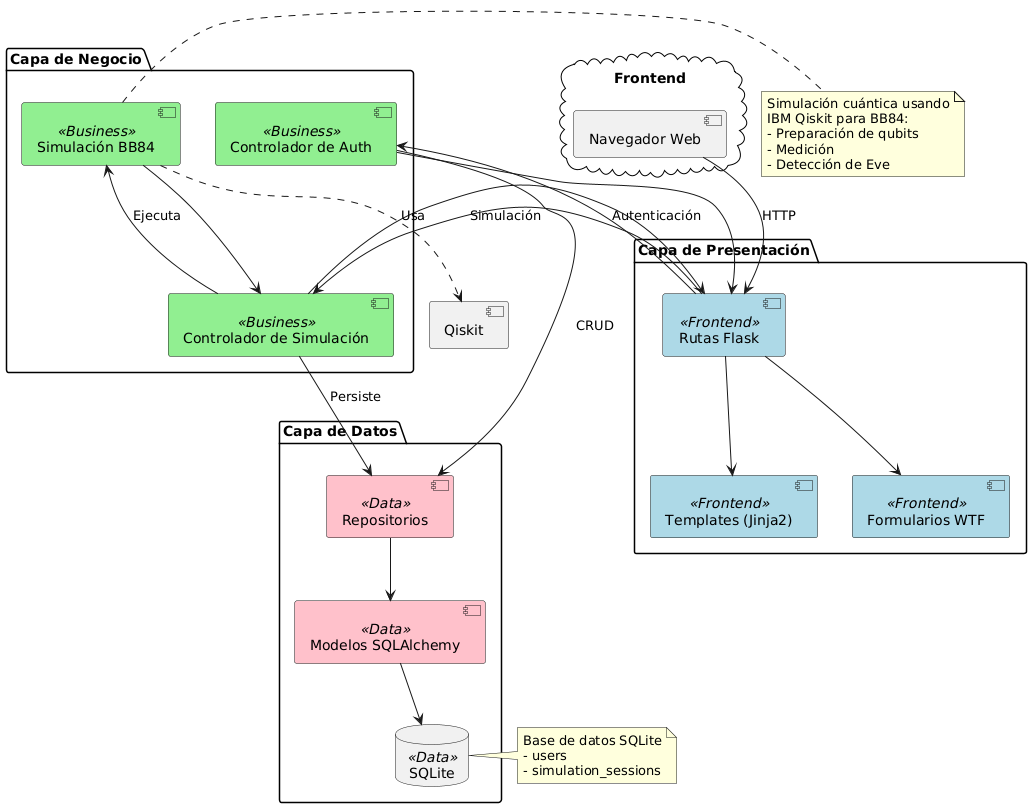

The diagram above was rendered by PlantUML. Its source (embedded in the PNG):
@startuml
!define RECTANGLE class

skinparam component {
  BackgroundColor<<Frontend>> LightBlue
  BackgroundColor<<Business>> LightGreen
  BackgroundColor<<Data>> Pink
}

skinparam package {
  BackgroundColor White
  BorderColor Black
}

package "Capa de Presentación" {
  [Templates (Jinja2)] as templates <<Frontend>>
  [Rutas Flask] as routes <<Frontend>>
  [Formularios WTF] as forms <<Frontend>>
  
  routes --> templates
  routes --> forms
}

package "Capa de Negocio" {
  [Simulación BB84] as bb84 <<Business>>
  [Controlador de Simulación] as sim_ctrl <<Business>>
  [Controlador de Auth] as auth_ctrl <<Business>>
  
  bb84 --> sim_ctrl
  auth_ctrl --> routes
  sim_ctrl --> routes
}

package "Capa de Datos" {
  [Modelos SQLAlchemy] as models <<Data>>
  [Repositorios] as repos <<Data>>
  database "SQLite" as db <<Data>>
  
  repos --> models
  models --> db
}

cloud "Frontend" {
  [Navegador Web] as browser
}

browser --> routes : HTTP
routes --> auth_ctrl : Autenticación
routes --> sim_ctrl : Simulación
sim_ctrl --> bb84 : Ejecuta
bb84 ..> [Qiskit] : Usa
sim_ctrl --> repos : Persiste
auth_ctrl --> repos : CRUD

note right of bb84
  Simulación cuántica usando
  IBM Qiskit para BB84:
  - Preparación de qubits
  - Medición
  - Detección de Eve
end note

note right of db
  Base de datos SQLite
  - users
  - simulation_sessions
end note
@enduml